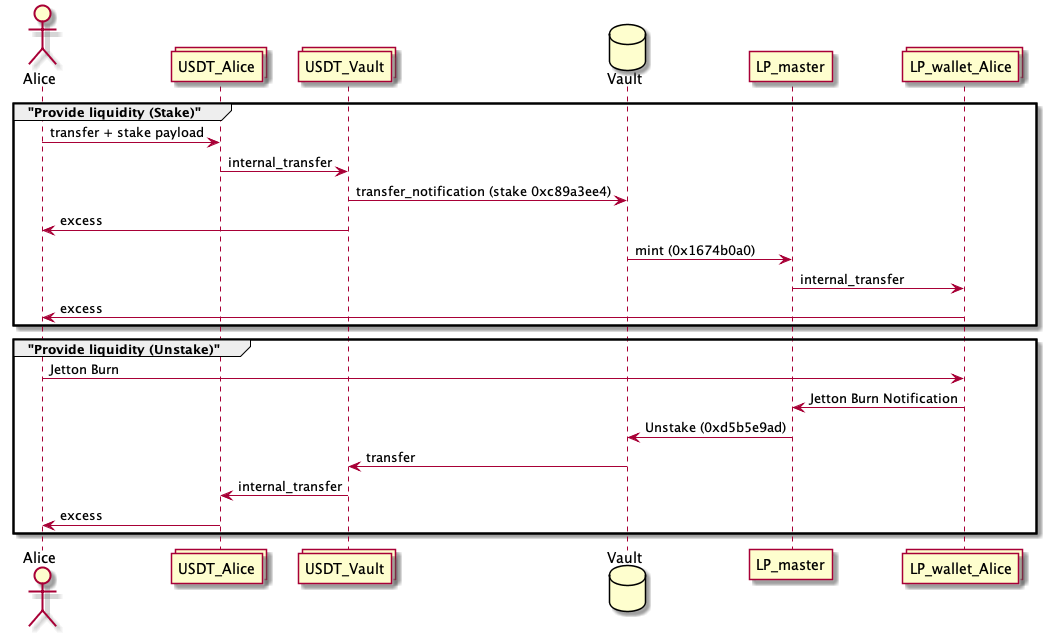

The diagram above was rendered by PlantUML. Its source (embedded in the PNG):
@startuml Lp
actor Alice

collections USDT_Alice
collections USDT_Vault

database    Vault

participant LP_master

collections LP_wallet_Alice

group "Provide liquidity (Stake)"

Alice -> USDT_Alice : transfer + stake payload
USDT_Alice -> USDT_Vault : internal_transfer
USDT_Vault -> Vault : transfer_notification (stake 0xc89a3ee4)
USDT_Vault -> Alice : excess

Vault -> LP_master : mint (0x1674b0a0)

LP_master -> LP_wallet_Alice : internal_transfer

LP_wallet_Alice -> Alice : excess

end


group "Provide liquidity (Unstake)"

Alice -> LP_wallet_Alice : Jetton Burn 
LP_wallet_Alice -> LP_master : Jetton Burn Notification
LP_master -> Vault : Unstake (0xd5b5e9ad)
Vault -> USDT_Vault : transfer
USDT_Vault -> USDT_Alice : internal_transfer
USDT_Alice -> Alice : excess

end

@enduml